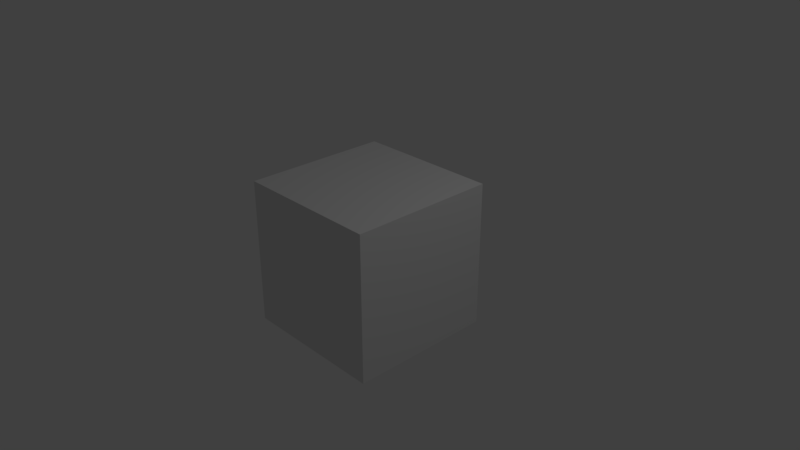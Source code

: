 # Source: BoneModifier.blend  (saved by Blender 2.78.0; exported with 4.5.12 LTS)
import bpy
from mathutils import Matrix  # noqa: F401  (used for matrix-valued properties, if any)

bpy.ops.wm.read_factory_settings(use_empty=True)
scene = bpy.context.scene
scene.name = 'Scene'

# ---- collections
col_collection_1 = bpy.data.collections.new('Collection 1'); scene.collection.children.link(col_collection_1)

# ---- materials (node trees are filled in below, after node groups)
mat_material = bpy.data.materials.new('Material')
mat_material.alpha_threshold = 0.0
mat_material.use_transparent_shadow = False
mat_material.roughness = 0.5
mat_material.line_color = (0.0, 0.0, 0.0, 1.0)

# ---- material node trees

# ---- world
world_world = bpy.data.worlds.new('World'); scene.world = world_world
world_world.color = (0.05088, 0.05088, 0.05088)
world_world.use_sun_shadow = False
world_world.sun_shadow_jitter_overblur = 0.0
world_world.cycles.sampling_method = 'MANUAL'

# ---- cameras
cam_camera = bpy.data.cameras.new('Camera')
cam_camera.clip_end = 100.0
cam_camera.lens = 35.0
cam_camera.sensor_width = 32.0
cam_camera.sensor_height = 18.0
cam_camera.ortho_scale = 7.314
cam_camera.dof.focus_distance = 0.0
cam_camera.dof.aperture_fstop = 128.0

# ---- lights
light_lamp = bpy.data.lights.new('Lamp', 'POINT')
light_lamp.transmission_factor = 0.0
light_lamp.cutoff_distance = 30.0
light_lamp.energy = 100.0
light_lamp.shadow_buffer_clip_start = 1.001
light_lamp.shadow_soft_size = 0.1
light_lamp.shadow_maximum_resolution = 0.006
light_lamp.use_absolute_resolution = True

# ---- meshes
me_cube = bpy.data.meshes.new('Cube')
me_cube.from_pydata([(1.0, 1.0, -1.0), (1.0, -1.0, -1.0), (-1.0, -1.0, -1.0), (-1.0, 1.0, -1.0), (1.0, 1.0, 1.0), (1.0, -1.0, 1.0), (-1.0, -1.0, 1.0), (-1.0, 1.0, 1.0)], [], [(0, 1, 2, 3), (4, 7, 6, 5), (0, 4, 5, 1), (1, 5, 6, 2), (2, 6, 7, 3), (4, 0, 3, 7)])
me_cube.materials.append(mat_material)
me_cube.use_remesh_preserve_volume = False
me_cube.use_remesh_preserve_attributes = False
me_cube.use_mirror_vertex_groups = False
me_cube.update()
arm_armature = bpy.data.armatures.new('Armature')  # bones are not reproduced

# ---- objects
ob_armature = bpy.data.objects.new('Armature', arm_armature)
ob_cube = bpy.data.objects.new('Cube', me_cube)
ob_lamp = bpy.data.objects.new('Lamp', light_lamp)
ob_camera = bpy.data.objects.new('Camera', cam_camera)

# ---- transforms, parenting, visibility, modifiers, constraints
ob_armature.location = (0.0, 0.0, 0.0)
ob_armature.lineart.crease_threshold = 0.0
ob_cube.parent = ob_armature
ob_cube.location = (0.0, 0.0, 0.0)
ob_cube.lock_rotations_4d = False
ob_cube.empty_display_type = 'ARROWS'
ob_cube.lineart.crease_threshold = 0.0
_vg = ob_cube.vertex_groups.new(name='Bone')
for _i, _w in zip([0, 4, 7], [0.3333, 1.0, 0.3333]): _vg.add([_i], _w, 'REPLACE')
_vg = ob_cube.vertex_groups.new(name='Bone.001')
for _i, _w in zip([0, 1], [0.3333, 1.0]): _vg.add([_i], _w, 'REPLACE')
_vg = ob_cube.vertex_groups.new(name='Bone.002')
_vg = ob_cube.vertex_groups.new(name='Bone.003')
_vg.add([5], 1.0, 'REPLACE')
_vg = ob_cube.vertex_groups.new(name='Bone.004')
for _i, _w in zip([6, 7], [1.0, 0.3333]): _vg.add([_i], _w, 'REPLACE')
_vg = ob_cube.vertex_groups.new(name='Bone.005')
_vg = ob_cube.vertex_groups.new(name='Bone.006')
for _i, _w in zip([0, 3, 7], [0.3333, 1.0, 0.3333]): _vg.add([_i], _w, 'REPLACE')
_vg = ob_cube.vertex_groups.new(name='Bone.007')
_vg.add([2], 1.0, 'REPLACE')
_m = ob_cube.modifiers.new('Armature', 'ARMATURE')
_m.object = ob_armature
ob_lamp.location = (4.076, 1.005, 5.904)
ob_lamp.rotation_euler = (0.6503, 0.05522, 1.866)
ob_lamp.lock_rotations_4d = False
ob_lamp.empty_display_type = 'ARROWS'
ob_lamp.color = (0.0, 0.0, 0.0, 0.0)
ob_lamp.lineart.crease_threshold = 0.0
ob_camera.location = (7.481, -6.508, 5.344)
ob_camera.rotation_euler = (1.109, 0.0, 0.8149)
ob_camera.lock_rotations_4d = False
ob_camera.empty_display_type = 'ARROWS'
ob_camera.color = (0.0, 0.0, 0.0, 0.0)
ob_camera.display_type = 'WIRE'
ob_camera.lineart.crease_threshold = 0.0

# ---- collection membership
col_collection_1.objects.link(ob_armature)
col_collection_1.objects.link(ob_cube)
col_collection_1.objects.link(ob_lamp)
col_collection_1.objects.link(ob_camera)

# ---- scene / render settings (as saved in the file)
scene.camera = ob_camera
scene.frame_start = 1; scene.frame_end = 250; scene.frame_set(1)
scene.render.engine = 'BLENDER_EEVEE_NEXT'
scene.render.resolution_percentage = 50
scene.render.dither_intensity = 0.0
scene.cycles.use_denoising = False
scene.cycles.samples = 128
scene.cycles.sampling_pattern = 'TABULATED_SOBOL'
scene.cycles.light_sampling_threshold = 0.0
scene.cycles.use_adaptive_sampling = False
scene.cycles.use_light_tree = False
scene.cycles.blur_glossy = 0.0
scene.cycles.sample_clamp_indirect = 0.0
scene.view_settings.view_transform = 'Standard'
bpy.context.view_layer.update()
